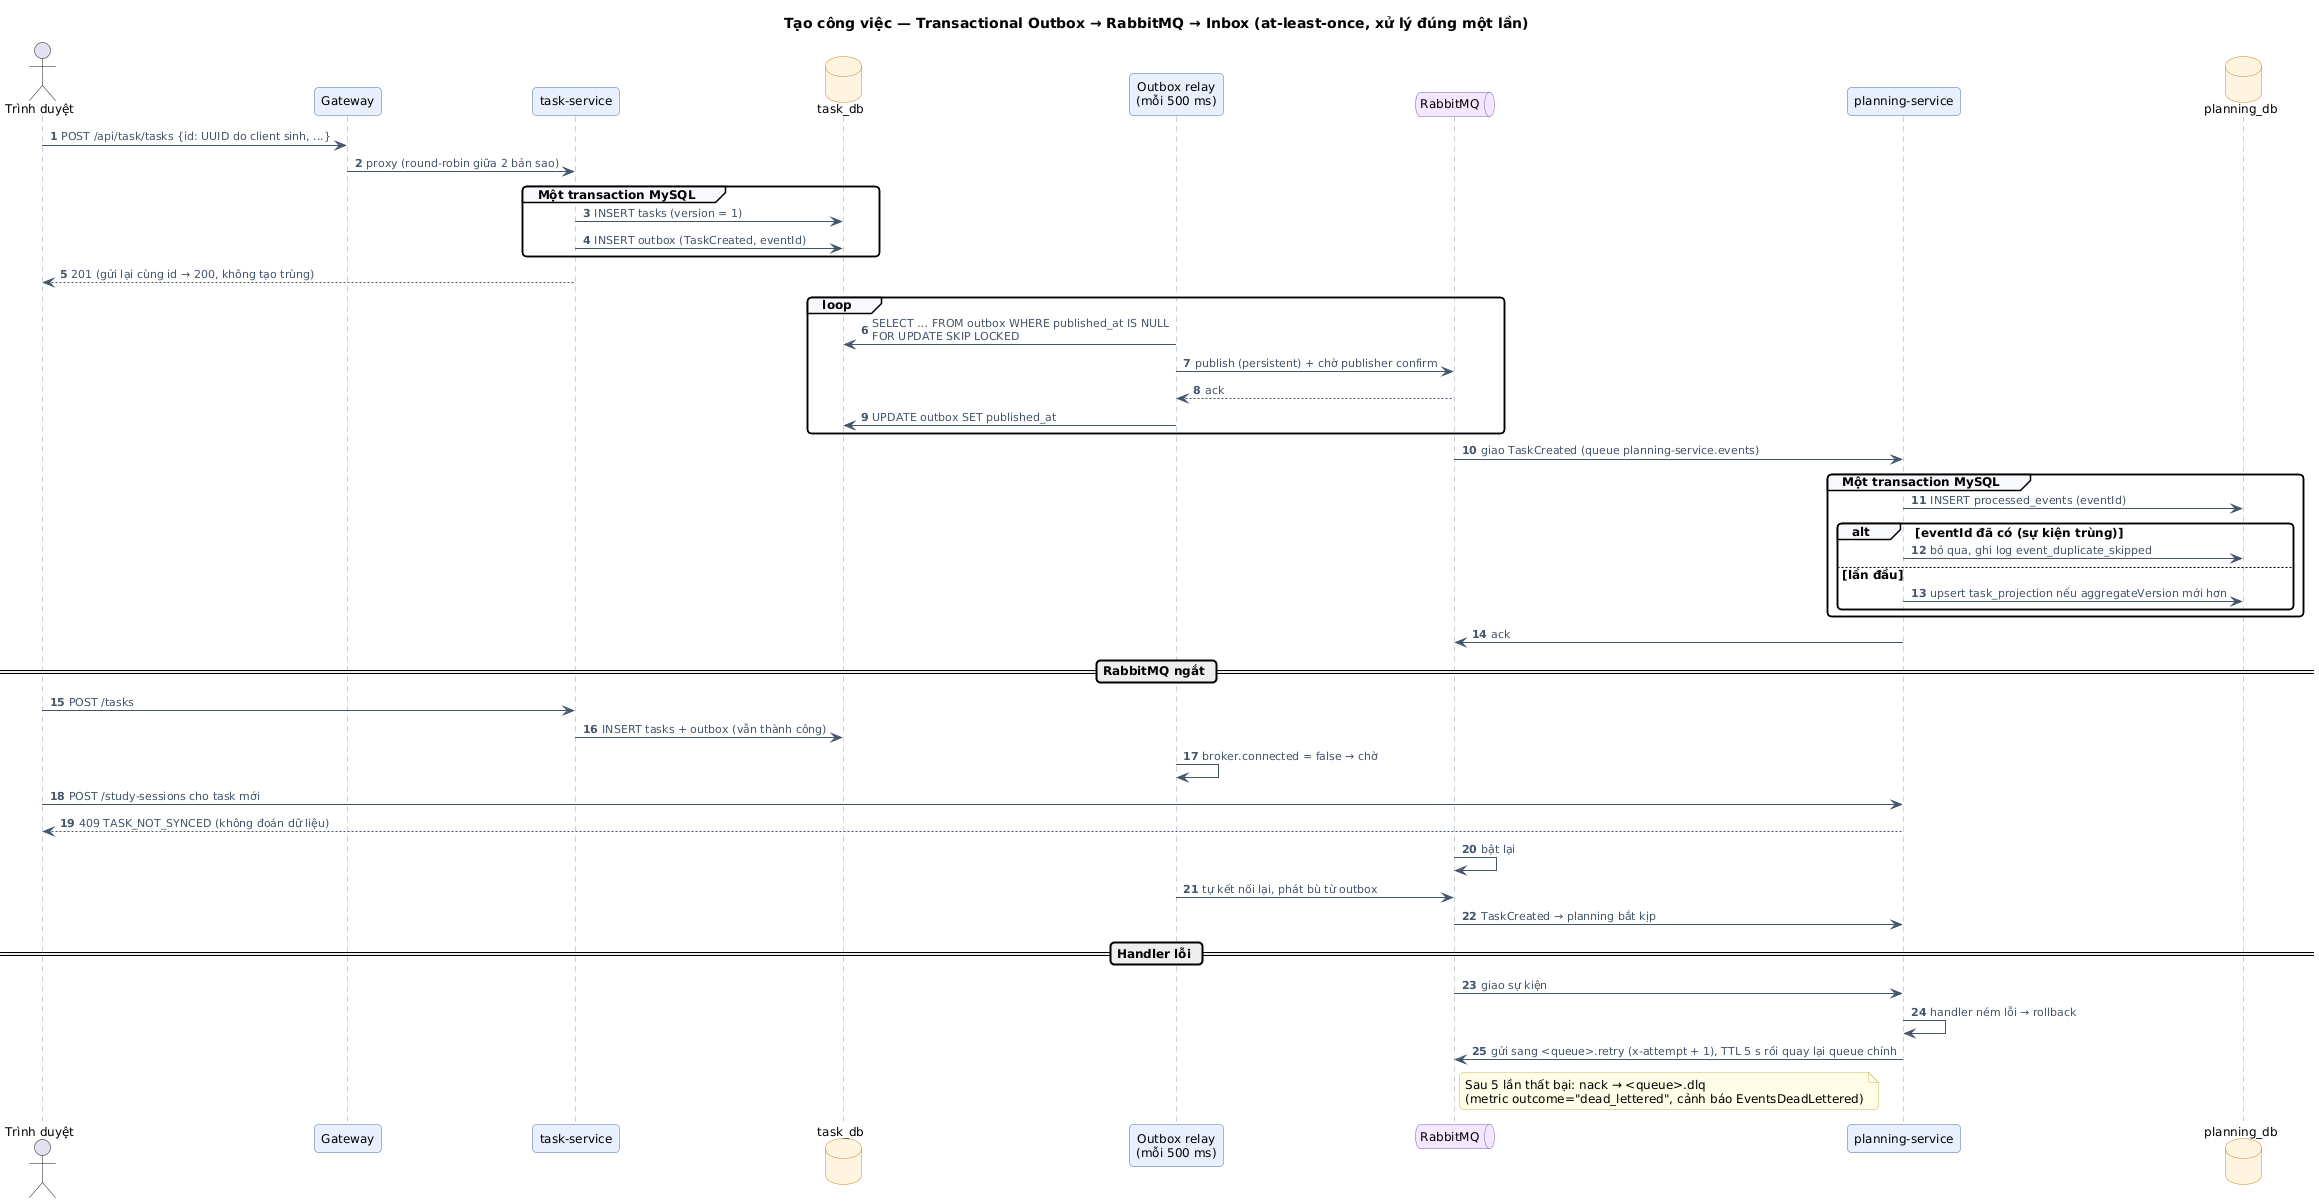

The diagram above was rendered by PlantUML. Its source (embedded in the PNG):
@startuml 04-outbox-inbox
!include _style.iuml
title Tạo công việc — Transactional Outbox → RabbitMQ → Inbox (at-least-once, xử lý đúng một lần)
autonumber

actor "Trình duyệt" as web
participant "Gateway" as gw
participant "task-service" as ts
database "task_db" as tdb
participant "Outbox relay\n(mỗi 500 ms)" as relay
queue "RabbitMQ" as mq
participant "planning-service" as ps
database "planning_db" as pdb

web -> gw : POST /api/task/tasks {id: UUID do client sinh, ...}
gw -> ts : proxy (round-robin giữa 2 bản sao)
group Một transaction MySQL
  ts -> tdb : INSERT tasks (version = 1)
  ts -> tdb : INSERT outbox (TaskCreated, eventId)
end
ts --> web : 201 (gửi lại cùng id → 200, không tạo trùng)

loop
  relay -> tdb : SELECT … FROM outbox WHERE published_at IS NULL\nFOR UPDATE SKIP LOCKED
  relay -> mq : publish (persistent) + chờ publisher confirm
  mq --> relay : ack
  relay -> tdb : UPDATE outbox SET published_at
end

mq -> ps : giao TaskCreated (queue planning-service.events)
group Một transaction MySQL
  ps -> pdb : INSERT processed_events (eventId)
  alt eventId đã có (sự kiện trùng)
    ps -> pdb : bỏ qua, ghi log event_duplicate_skipped
  else lần đầu
    ps -> pdb : upsert task_projection nếu aggregateVersion mới hơn
  end
end
ps -> mq : ack

== RabbitMQ ngắt ==
web -> ts : POST /tasks
ts -> tdb : INSERT tasks + outbox (vẫn thành công)
relay -> relay : broker.connected = false → chờ
web -> ps : POST /study-sessions cho task mới
ps --> web : 409 TASK_NOT_SYNCED (không đoán dữ liệu)
mq -> mq : bật lại
relay -> mq : tự kết nối lại, phát bù từ outbox
mq -> ps : TaskCreated → planning bắt kịp

== Handler lỗi ==
mq -> ps : giao sự kiện
ps -> ps : handler ném lỗi → rollback
ps -> mq : gửi sang <queue>.retry (x-attempt + 1), TTL 5 s rồi quay lại queue chính
note right of mq : Sau 5 lần thất bại: nack → <queue>.dlq\n(metric outcome="dead_lettered", cảnh báo EventsDeadLettered)
@enduml